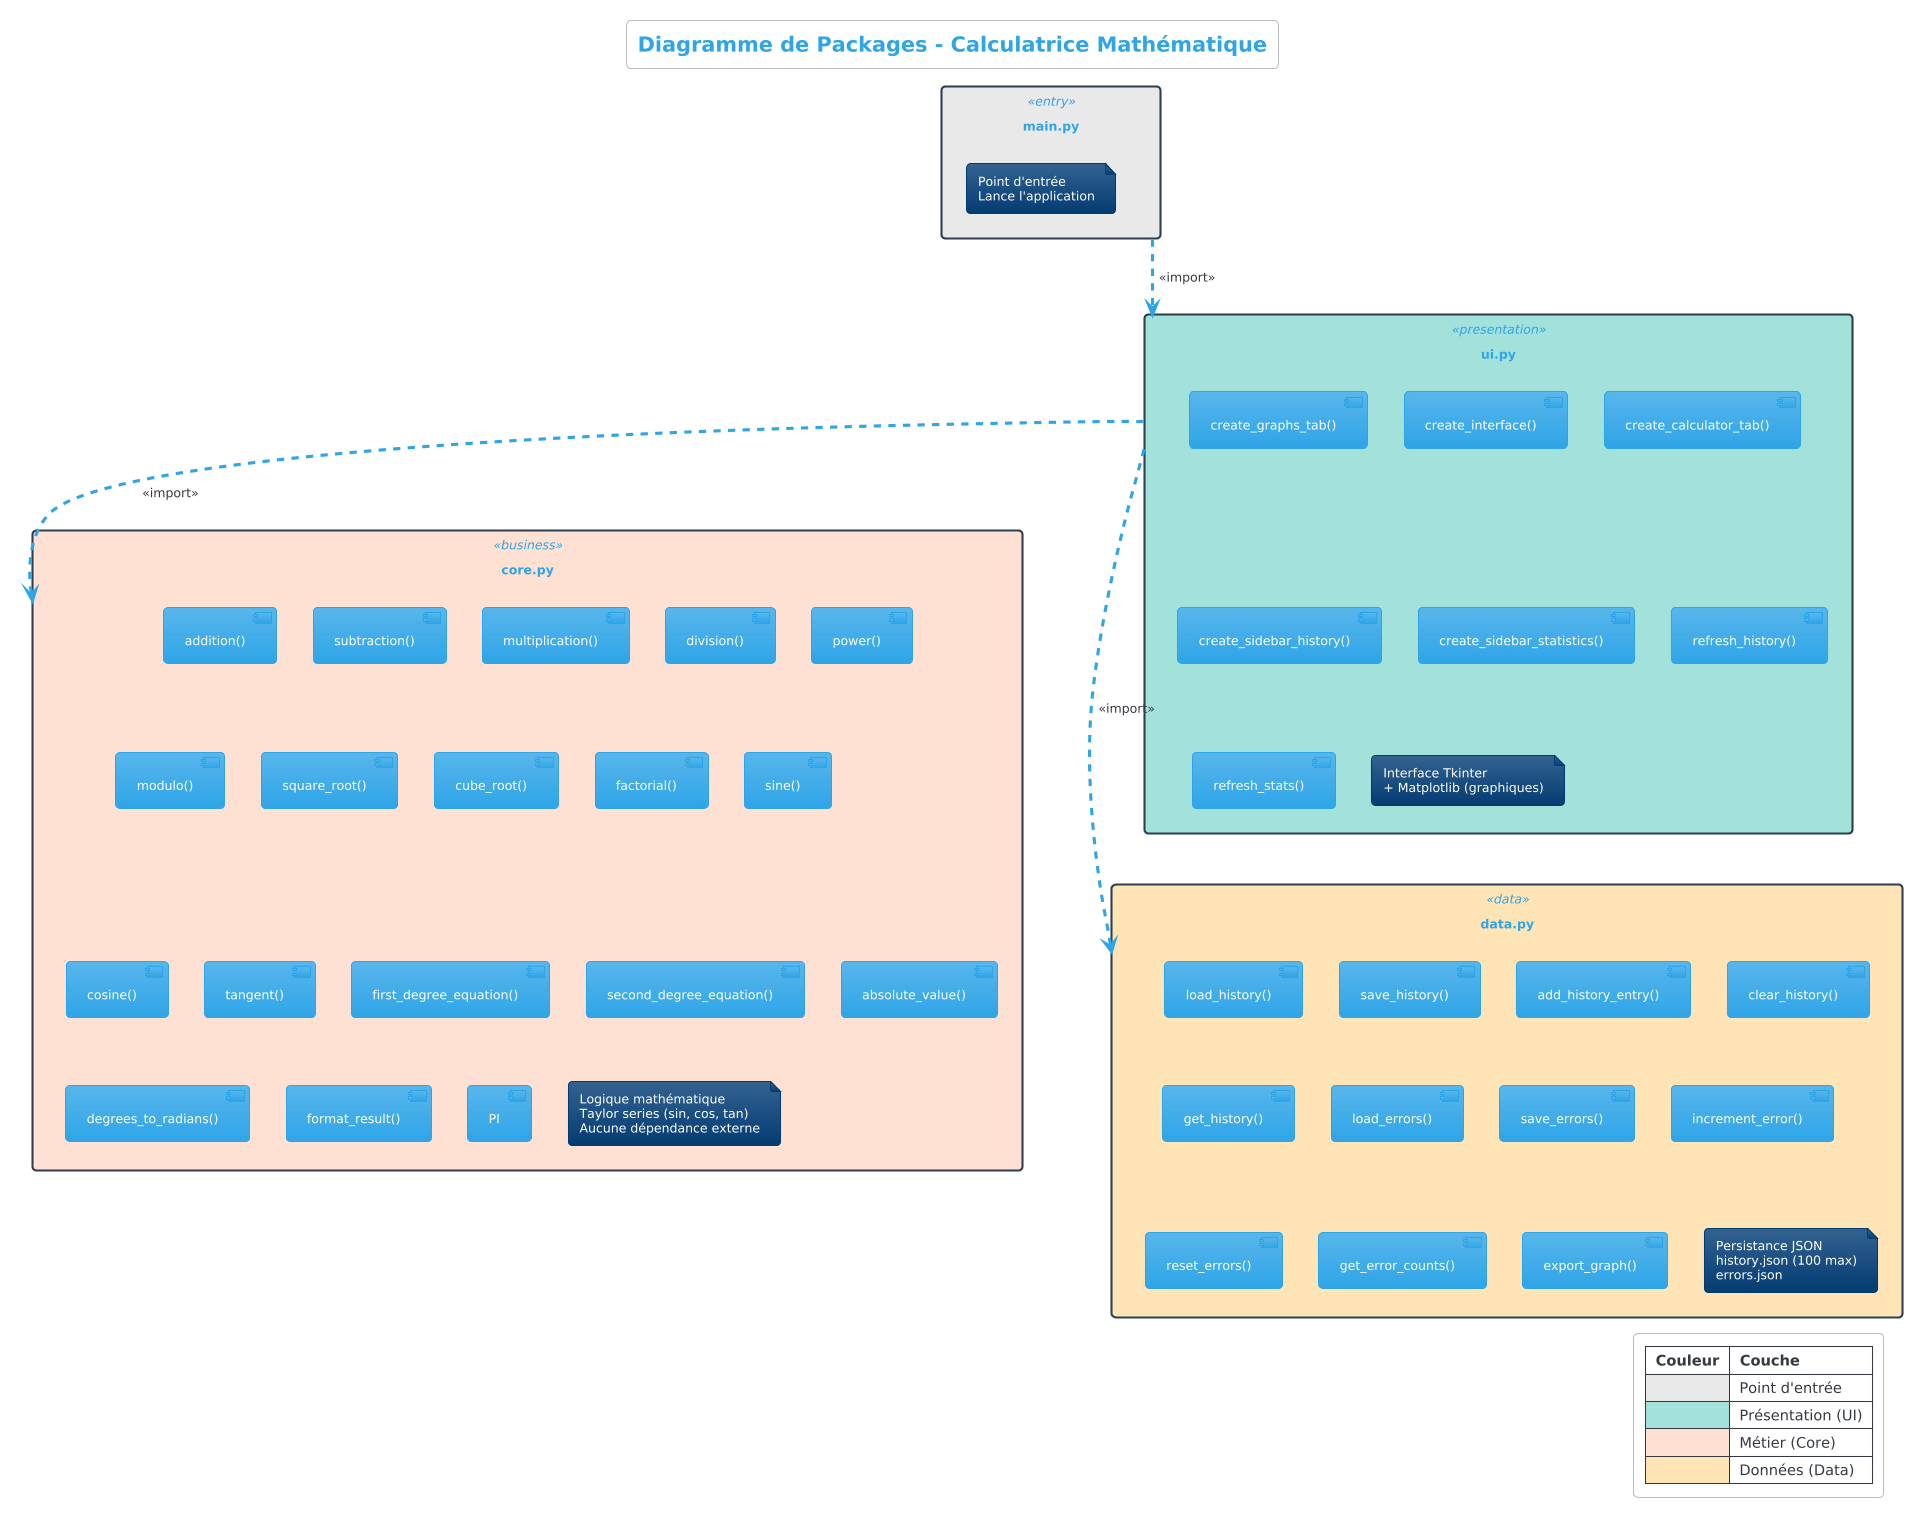

The diagram above was rendered by PlantUML. Its source (embedded in the PNG):
@startuml
!theme cerulean
skinparam packageStyle rectangle
  skinparam backgroundColor #FEFEFE
  skinparam package {
      BackgroundColor<<presentation>> #A2E0DB
      BackgroundColor<<business>> #FEE1D3
      BackgroundColor<<data>> #FFE4B5
      BackgroundColor<<entry>> #E8E8E8
      BorderColor #2C3E50
      FontColor #2C3E50
  }

  title Diagramme de Packages - Calculatrice Mathématique

  package "main.py" <<entry>> {
      note as N1
          Point d'entrée
          Lance l'application
      end note
  }

  package "ui.py" <<presentation>> {
      [create_interface()]
      [create_calculator_tab()]
      [create_graphs_tab()]
      [create_sidebar_history()]
      [create_sidebar_statistics()]
      [refresh_history()]
      [refresh_stats()]

      note as N2
          Interface Tkinter
          + Matplotlib (graphiques)
      end note
  }

  package "core.py" <<business>> {
      [addition()]
      [subtraction()]
      [multiplication()]
      [division()]
      [power()]
      [modulo()]
      [square_root()]
      [cube_root()]
      [factorial()]
      [sine()]
      [cosine()]
      [tangent()]
      [first_degree_equation()]
      [second_degree_equation()]
      [absolute_value()]
      [degrees_to_radians()]
      [format_result()]
      [PI]

      note as N3
          Logique mathématique
          Taylor series (sin, cos, tan)
          Aucune dépendance externe
      end note
  }

  package "data.py" <<data>> {
      [load_history()]
      [save_history()]
      [add_history_entry()]
      [clear_history()]
      [get_history()]
      [load_errors()]
      [save_errors()]
      [increment_error()]
      [reset_errors()]
      [get_error_counts()]
      [export_graph()]

      note as N4
          Persistance JSON
          history.json (100 max)
          errors.json
      end note
  }

  "main.py" ..> "ui.py" : <<import>>
  "ui.py" ..> "core.py" : <<import>>
  "ui.py" ..> "data.py" : <<import>>

  legend right
      |= Couleur |= Couche |
      | <#E8E8E8> | Point d'entrée |
      | <#A2E0DB> | Présentation (UI) |
      | <#FEE1D3> | Métier (Core) |
      | <#FFE4B5> | Données (Data) |
  endlegend
@enduml